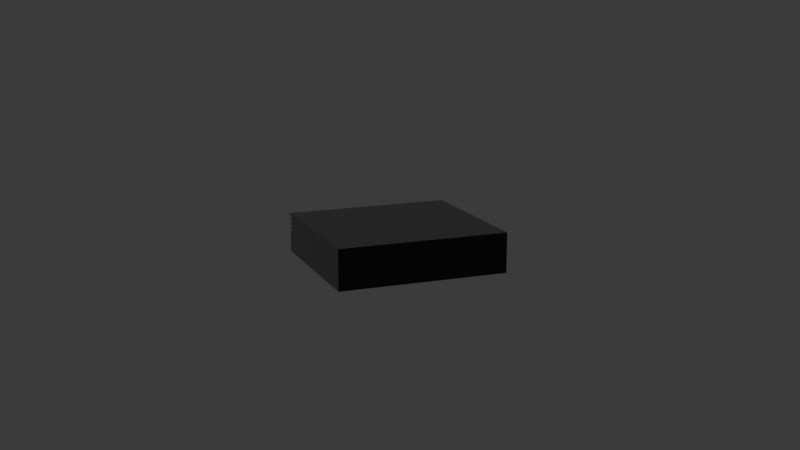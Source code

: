 # Source: PCBox.blend  (saved by Blender 4.0.36; exported with 4.5.12 LTS)
import bpy
from mathutils import Matrix  # noqa: F401  (used for matrix-valued properties, if any)

bpy.ops.wm.read_factory_settings(use_empty=True)
scene = bpy.context.scene
scene.name = 'Scene'

# ---- collections
col_collection = bpy.data.collections.new('Collection'); scene.collection.children.link(col_collection)

# ---- materials (node trees are filled in below, after node groups)
mat_material = bpy.data.materials.new('Material')
mat_material.alpha_threshold = 0.0
mat_material.use_transparent_shadow = False
mat_material.roughness = 0.5
mat_material.line_color = (0.0, 0.0, 0.0, 1.0)

# ---- material node trees
mat_material.use_nodes = True; mat_material.node_tree.nodes.clear()
_N = mat_material.node_tree.nodes; _L = mat_material.node_tree.links
n0 = _N.new('ShaderNodeOutputMaterial'); n0.name = 'Material Output'; n0.location = (300, 300)
n1 = _N.new('ShaderNodeBsdfPrincipled'); n1.name = 'Principled BSDF'; n1.location = (10, 300)
n1.inputs[0].default_value = (0.02995, 0.02995, 0.02995, 1.0)
n1.inputs[1].default_value = 0.2478
n1.inputs[2].default_value = 0.3091
n1.inputs[3].default_value = 1.45
_L.new(n1.outputs[0], n0.inputs[0])
n0.is_active_output = True

# ---- world
world_world = bpy.data.worlds.new('World'); scene.world = world_world
world_world.use_nodes = True; world_world.node_tree.nodes.clear()
_N = world_world.node_tree.nodes; _L = world_world.node_tree.links
n0 = _N.new('ShaderNodeOutputWorld'); n0.name = 'World Output'; n0.location = (300, 300)
n1 = _N.new('ShaderNodeBackground'); n1.name = 'Background'; n1.location = (10, 300)
n1.inputs[0].default_value = (0.05088, 0.05088, 0.05088, 1.0)
_L.new(n1.outputs[0], n0.inputs[0])
n0.is_active_output = True
world_world.color = (0.05088, 0.05088, 0.05088)
world_world.use_sun_shadow = False
world_world.sun_shadow_jitter_overblur = 0.0

# ---- cameras
cam_camera = bpy.data.cameras.new('Camera')
cam_camera.clip_end = 100.0
cam_camera.ortho_scale = 7.314

# ---- meshes
me_cube_009 = bpy.data.meshes.new('Cube.009')
me_cube_009.from_pydata([(1.0, 1.0, 1.0), (1.0, 0.9125, 0.7891), (1.0, 1.0, -0.6918), (-0.1647, 0.7342, -0.3592), (-0.4846, 0.7342, -0.3592), (-0.1647, 0.7342, -0.08323), (1.0, 0.9125, 0.8909), (-0.4846, 0.7342, -0.08322), (1.0, -1.0, 1.0), (-0.3455, 0.7342, -0.3592), (1.0, -1.0, -0.6918), (-0.3455, 0.7342, -0.08323), (-1.0, 1.0, 1.0), (-0.6654, 0.7342, -0.3592), (-1.0, 0.9125, 0.7891), (-0.6654, 0.7342, -0.08322), (-1.0, 1.0, -0.6918), (-1.0, 0.9125, 0.8909), (-1.0, -1.0, 1.0), (-1.0, -1.0, -0.6918), (-1.0, 1.0, 0.7891), (-1.0, 1.0, 0.8909), (1.0, 1.0, 0.7891), (1.0, 1.0, 0.8909), (-1.0, 1.0, 0.5868), (-1.0, 1.0, 0.6886), (-1.0, 0.9125, 0.5868), (-1.0, 0.9125, 0.6886), (1.0, 0.9125, 0.5868), (1.0, 0.9125, 0.6886), (1.0, 1.0, 0.5868), (1.0, 1.0, 0.6886), (-1.0, 0.9125, 0.3845), (-1.0, 0.9125, 0.4863), (-1.0, 1.0, 0.4863), (-1.0, 1.0, 0.3845), (1.0, 1.0, 0.3845), (1.0, 1.0, 0.4863), (1.0, 0.9125, 0.3845), (1.0, 0.9125, 0.4863), (-1.0, 0.9125, 0.1822), (-1.0, 0.9125, 0.284), (-1.0, 1.0, 0.284), (-1.0, 1.0, 0.1822), (1.0, 1.0, 0.1822), (1.0, 1.0, 0.284), (1.0, 0.9125, 0.1822), (1.0, 0.9125, 0.284), (-0.7732, 0.9975, -0.3931), (-0.7686, 0.9924, -0.3155), (-0.767, 0.9907, -0.2347), (-0.7686, 0.9924, -0.154), (-0.7732, 0.9975, -0.07637), (-0.7953, 0.9927, -0.4646), (-0.7894, 0.983, -0.3931), (-0.7858, 0.977, -0.3155), (-0.7845, 0.975, -0.2347), (-0.7858, 0.977, -0.154), (-0.7894, 0.983, -0.07637), (-0.7953, 0.9927, -0.004825), (-0.8174, 0.9975, -0.5273), (-0.8119, 0.983, -0.4646), (-0.8079, 0.9722, -0.3931), (-0.8053, 0.9656, -0.3155), (-0.8045, 0.9634, -0.2347), (-0.8053, 0.9656, -0.154), (-0.8079, 0.9722, -0.07637), (-0.8119, 0.983, -0.004825), (-0.8174, 0.9975, 0.05788), (-0.8328, 0.9924, -0.5273), (-0.83, 0.977, -0.4646), (-0.8279, 0.9656, -0.3931), (-0.8266, 0.9586, -0.3155), (-0.8262, 0.9562, -0.2347), (-0.8266, 0.9586, -0.154), (-0.8279, 0.9656, -0.07637), (-0.83, 0.977, -0.004825), (-0.8328, 0.9924, 0.05788), (-0.8487, 0.9907, -0.5273), (-0.8487, 0.975, -0.4646), (-0.8487, 0.9634, -0.3931), (-0.8487, 0.9562, -0.3155), (-0.8487, 0.9538, -0.2347), (-0.8487, 0.9562, -0.154), (-0.8487, 0.9634, -0.07637), (-0.8487, 0.975, -0.004825), (-0.8487, 0.9907, 0.05788), (-0.8646, 0.9924, -0.5273), (-0.8674, 0.977, -0.4646), (-0.8695, 0.9656, -0.3931), (-0.8708, 0.9586, -0.3155), (-0.8712, 0.9562, -0.2347), (-0.8708, 0.9586, -0.154), (-0.8695, 0.9656, -0.07637), (-0.8674, 0.977, -0.004825), (-0.8646, 0.9924, 0.05788), (-0.88, 0.9975, -0.5273), (-0.8855, 0.983, -0.4646), (-0.8895, 0.9722, -0.3931), (-0.8921, 0.9656, -0.3155), (-0.8929, 0.9634, -0.2347), (-0.8921, 0.9656, -0.154), (-0.8895, 0.9722, -0.07637), (-0.8855, 0.983, -0.004825), (-0.88, 0.9975, 0.05788), (-0.9021, 0.9927, -0.4646), (-0.908, 0.983, -0.3931), (-0.9116, 0.977, -0.3155), (-0.9129, 0.975, -0.2347), (-0.9116, 0.977, -0.154), (-0.908, 0.983, -0.07637), (-0.9021, 0.9927, -0.004825), (-0.9242, 0.9975, -0.3931), (-0.9288, 0.9924, -0.3155), (-0.9304, 0.9907, -0.2347), (-0.9288, 0.9924, -0.154), (-0.9242, 0.9975, -0.07637), (-0.9374, 1.0, -0.2347), (-0.9345, 1.0, -0.3155), (-0.9345, 1.0, -0.154), (-0.9103, 1.0, -0.4646), (-0.9218, 1.0, -0.4152), (-0.9261, 1.0, -0.3931), (-0.9261, 1.0, -0.07637), (-0.9218, 1.0, -0.05428), (-0.8632, 1.0, -0.5483), (-0.8765, 1.0, -0.5369), (-0.8632, 1.0, 0.0788), (-0.879, 1.0, -0.5348), (-0.8843, 1.0, -0.5273), (-0.879, 1.0, 0.0653), (-0.8976, 1.0, -0.5), (-0.9103, 1.0, -0.004825), (-0.8976, 1.0, 0.03049), (-0.8843, 1.0, 0.05788), (-0.8342, 1.0, -0.5483), (-0.8342, 1.0, 0.0788), (-0.8184, 1.0, -0.5348), (-0.8131, 1.0, 0.05788), (-0.8184, 1.0, 0.0653), (-0.76, 1.0, -0.2347), (-0.7629, 1.0, -0.154), (-0.7629, 1.0, -0.3155), (-0.7713, 1.0, -0.07637), (-0.7871, 1.0, -0.4646), (-0.7756, 1.0, -0.4152), (-0.7713, 1.0, -0.3931), (-0.7756, 1.0, -0.05428), (-0.7871, 1.0, -0.004825), (-0.8131, 1.0, -0.5273), (-0.7998, 1.0, -0.5), (-0.7998, 1.0, 0.03049), (-0.8487, 1.0, -0.5525), (-0.8487, 1.0, 0.08302), (-0.4846, 1.0, -0.08322), (-0.6654, 1.0, -0.08322), (-0.6654, 1.0, -0.3592), (-0.6654, 1.0, -0.3363), (-0.6654, 1.0, -0.2593), (-0.4846, 1.0, -0.3592), (-0.3455, 1.0, -0.08323), (-0.1647, 1.0, -0.08323), (-0.3455, 1.0, -0.1265), (-0.3455, 1.0, -0.3592), (-0.1647, 1.0, -0.3592)], [], [(0, 12, 18, 8), (10, 8, 18, 19), (40, 43, 16, 19, 18, 12, 21, 17, 14, 20, 25, 27, 26, 24, 34, 33, 32, 35, 42, 41), (16, 2, 10, 19), (29, 31, 22, 1, 6, 23, 0, 8, 10, 2, 44, 46, 47, 45, 36, 38, 39, 37, 30, 28), (12, 0, 23, 21), (24, 30, 37, 34), (35, 36, 45, 42), (128, 126, 16, 43, 130, 134, 133, 132, 124, 123, 119, 117, 118, 122, 121, 120, 131, 129), (158, 140, 141, 143, 147, 148, 151, 138, 139, 136, 153, 127, 130, 43, 44, 2, 16, 126, 125, 152, 135, 137, 149, 150, 144, 145, 146, 142, 157, 156, 159, 163, 164, 161, 160, 162, 154, 155), (163, 159, 154, 162), (157, 142, 140, 158), (20, 22, 31, 25), (20, 14, 1, 22), (6, 17, 21, 23), (17, 6, 1, 14), (24, 26, 28, 30), (31, 29, 27, 25), (28, 26, 27, 29), (35, 32, 38, 36), (39, 33, 34, 37), (38, 32, 33, 39), (43, 40, 46, 44), (47, 41, 42, 45), (46, 40, 41, 47), (48, 146, 145), (146, 48, 49, 142), (142, 49, 50, 140), (140, 50, 51, 141), (141, 51, 52, 143), (52, 147, 143), (58, 52, 51, 57), (148, 147, 52, 58, 59), (59, 151, 148), (150, 53, 144), (144, 53, 54, 48, 145), (55, 49, 48, 54), (56, 50, 49, 55), (57, 51, 50, 56), (62, 54, 53, 61), (63, 55, 54, 62), (64, 56, 55, 63), (65, 57, 56, 64), (66, 58, 57, 65), (67, 59, 58, 66), (137, 60, 149), (138, 151, 59, 67, 68), (150, 149, 60, 61, 53), (68, 139, 138), (75, 66, 65, 74), (76, 67, 66, 75), (135, 69, 60, 137), (77, 68, 67, 76), (70, 61, 60, 69), (139, 68, 77, 136), (71, 62, 61, 70), (72, 63, 62, 71), (73, 64, 63, 72), (74, 65, 64, 73), (81, 72, 71, 80), (82, 73, 72, 81), (83, 74, 73, 82), (84, 75, 74, 83), (85, 76, 75, 84), (152, 78, 69, 135), (86, 77, 76, 85), (79, 70, 69, 78), (77, 86, 153, 136), (80, 71, 70, 79), (94, 85, 84, 93), (87, 78, 152, 125), (95, 86, 85, 94), (88, 79, 78, 87), (86, 95, 127, 153), (89, 80, 79, 88), (90, 81, 80, 89), (91, 82, 81, 90), (92, 83, 82, 91), (93, 84, 83, 92), (99, 90, 89, 98), (100, 91, 90, 99), (101, 92, 91, 100), (102, 93, 92, 101), (103, 94, 93, 102), (126, 128, 96, 87, 125), (104, 95, 94, 103), (97, 88, 87, 96), (95, 104, 130, 127), (98, 89, 88, 97), (111, 103, 102, 110), (128, 129, 96), (133, 134, 104, 103, 111), (129, 131, 105, 97, 96), (104, 134, 130), (106, 98, 97, 105), (107, 99, 98, 106), (108, 100, 99, 107), (109, 101, 100, 108), (110, 102, 101, 109), (114, 108, 107, 113), (115, 109, 108, 114), (116, 110, 109, 115), (124, 132, 111, 110, 116), (111, 132, 133), (131, 120, 105), (120, 121, 112, 106, 105), (113, 107, 106, 112), (112, 121, 122), (118, 113, 112, 122), (117, 114, 113, 118), (119, 115, 114, 117), (123, 116, 115, 119), (116, 123, 124), (159, 4, 7, 154), (4, 13, 15, 7), (158, 155, 15, 13, 156, 157), (156, 13, 4, 159), (7, 15, 155, 154), (164, 3, 5, 161), (3, 9, 11, 5), (160, 11, 9, 163, 162), (163, 9, 3, 164), (5, 11, 160, 161)])
me_cube_009.polygons.foreach_set('use_smooth', [0, 0, 0, 0, 0, 0, 0, 0, 0, 0, 0, 0, 0, 0, 0, 0, 0, 0, 0, 0, 0, 0, 0, 0, 0, 1, 1, 1, 1, 1, 1, 1, 1, 1, 1, 1, 1, 1, 1, 1, 1, 1, 1, 1, 1, 1, 1, 1, 1, 1, 1, 1, 1, 1, 1, 1, 1, 1, 1, 1, 1, 1, 1, 1, 1, 1, 1, 1, 1, 1, 1, 1, 1, 1, 1, 1, 1, 1, 1, 1, 1, 1, 1, 1, 1, 1, 1, 1, 1, 1, 1, 1, 1, 1, 1, 1, 1, 1, 1, 1, 1, 1, 1, 1, 1, 1, 1, 1, 1, 1, 1, 1, 1, 0, 0, 0, 0, 0, 0, 0, 0, 0, 0])
me_cube_009.polygons.foreach_set('material_index', [0, 0, 0, 0, 0, 0, 0, 0, 0, 0, 0, 0, 0, 0, 0, 0, 0, 0, 0, 0, 0, 0, 0, 0, 0, 0, 0, 0, 0, 0, 0, 0, 0, 0, 0, 0, 0, 0, 0, 0, 0, 0, 0, 0, 0, 0, 0, 0, 0, 0, 0, 0, 0, 0, 0, 0, 0, 0, 0, 0, 0, 0, 0, 0, 0, 0, 0, 0, 0, 0, 0, 0, 0, 0, 0, 0, 0, 0, 0, 0, 0, 0, 0, 0, 0, 0, 0, 0, 0, 0, 0, 0, 0, 0, 0, 0, 0, 0, 0, 0, 0, 0, 0, 0, 0, 0, 0, 0, 0, 0, 0, 0, 0, 1, 1, 1, 1, 1, 0, 0, 0, 0, 0])
_uv = me_cube_009.uv_layers.new(name='UVMap')
_uv.uv.foreach_set('vector', [0.625, 0.5, 0.875, 0.5, 0.875, 0.75, 0.625, 0.75, 0.375, 0.75, 0.625, 0.75, 0.625, 1.0, 0.375, 1.0, 0.5228, 0.2465, 0.5228, 0.25, 0.375, 0.25, 0.375, 0.0, 0.625, 0.0, 0.625, 0.25, 0.6114, 0.25, 0.6114, 0.2465, 0.5986, 0.2465, 0.5986, 0.25, 0.5861, 0.25, 0.5861, 0.2465, 0.5733, 0.2465, 0.5733, 0.25, 0.5608, 0.25, 0.5608, 0.2465, 0.5481, 0.2465, 0.5481, 0.25, 0.5355, 0.25, 0.5355, 0.2465, 0.125, 0.5, 0.375, 0.5, 0.375, 0.75, 0.125, 0.75, 0.5861, 0.5035, 0.5861, 0.5, 0.5986, 0.5, 0.5986, 0.5035, 0.6114, 0.5035, 0.6114, 0.5, 0.625, 0.5, 0.625, 0.75, 0.375, 0.75, 0.375, 0.5, 0.5228, 0.5, 0.5228, 0.5035, 0.5355, 0.5035, 0.5355, 0.5, 0.5481, 0.5, 0.5481, 0.5035, 0.5608, 0.5035, 0.5608, 0.5, 0.5733, 0.5, 0.5733, 0.5035, 0.625, 0.25, 0.625, 0.5, 0.6114, 0.5, 0.6114, 0.25, 0.5733, 0.25, 0.5733, 0.5, 0.5608, 0.5, 0.5608, 0.25, 0.5481, 0.25, 0.5481, 0.5, 0.5355, 0.5, 0.5355, 0.25, 0.4015, 0.2651, 0.4012, 0.2654, 0.375, 0.25, 0.5228, 0.25, 0.503, 0.2651, 0.5018, 0.2645, 0.4971, 0.2628, 0.4912, 0.2612, 0.4828, 0.2598, 0.4791, 0.2592, 0.4659, 0.2582, 0.4523, 0.2578, 0.4386, 0.2582, 0.4255, 0.2592, 0.4218, 0.2598, 0.4134, 0.2612, 0.4074, 0.2628, 0.4028, 0.2645, 0.4481, 0.2918, 0.4523, 0.28, 0.4659, 0.2796, 0.4791, 0.2786, 0.4828, 0.2781, 0.4912, 0.2766, 0.4971, 0.275, 0.5018, 0.2734, 0.503, 0.2727, 0.5053, 0.2707, 0.506, 0.2689, 0.5053, 0.2671, 0.503, 0.2651, 0.5228, 0.25, 0.5228, 0.5, 0.375, 0.5, 0.375, 0.25, 0.4012, 0.2654, 0.3993, 0.2671, 0.3986, 0.2689, 0.3993, 0.2707, 0.4015, 0.2727, 0.4028, 0.2734, 0.4074, 0.275, 0.4134, 0.2766, 0.4218, 0.2781, 0.4255, 0.2786, 0.4386, 0.2796, 0.4351, 0.2918, 0.4312, 0.2918, 0.4312, 0.3144, 0.4312, 0.3318, 0.4312, 0.3544, 0.4779, 0.3544, 0.4779, 0.3318, 0.4706, 0.3318, 0.4779, 0.3144, 0.4779, 0.2918, 0.4312, 0.3318, 0.4312, 0.3144, 0.4779, 0.3144, 0.4706, 0.3318, 0.4351, 0.2918, 0.4386, 0.2796, 0.4523, 0.28, 0.4481, 0.2918, 0.5986, 0.25, 0.5986, 0.5, 0.5861, 0.5, 0.5861, 0.25, 0.875, 0.7241, 0.875, 0.5, 0.625, 0.5, 0.625, 0.7241, 0.375, 0.5, 0.125, 0.5, 0.125, 0.7241, 0.375, 0.7241, 0.375, 0.25, 0.375, 0.5, 0.625, 0.5, 0.625, 0.25, 0.875, 0.7241, 0.875, 0.5, 0.625, 0.5, 0.625, 0.7241, 0.375, 0.7241, 0.375, 0.5, 0.125, 0.5, 0.125, 0.7241, 0.625, 0.5, 0.625, 0.25, 0.375, 0.25, 0.375, 0.5, 0.875, 0.7241, 0.875, 0.5, 0.625, 0.5, 0.625, 0.7241, 0.375, 0.5, 0.125, 0.5, 0.125, 0.7241, 0.375, 0.7241, 0.625, 0.5, 0.625, 0.25, 0.375, 0.25, 0.375, 0.5, 0.875, 0.7241, 0.875, 0.5, 0.625, 0.5, 0.625, 0.7241, 0.375, 0.5, 0.125, 0.5, 0.125, 0.7241, 0.375, 0.7241, 0.625, 0.5, 0.625, 0.25, 0.375, 0.25, 0.375, 0.5, 0.375, 0.625, 0.3795, 0.625, 0.375, 0.6443, 0.3795, 0.625, 0.375, 0.625, 0.375, 0.5625, 0.3877, 0.5625, 0.3877, 0.5625, 0.375, 0.5625, 0.375, 0.5, 0.3903, 0.5, 0.3903, 0.5, 0.375, 0.5, 0.375, 0.4375, 0.3877, 0.4375, 0.3877, 0.4375, 0.375, 0.4375, 0.375, 0.375, 0.3795, 0.375, 0.375, 0.375, 0.375, 0.3557, 0.3795, 0.375, 0.3438, 0.375, 0.375, 0.375, 0.375, 0.4375, 0.3438, 0.4375, 0.3613, 0.3125, 0.375, 0.3557, 0.375, 0.375, 0.3438, 0.375, 0.3438, 0.3125, 0.3438, 0.3125, 0.3438, 0.2773, 0.3613, 0.3125, 0.3438, 0.7227, 0.3438, 0.6875, 0.3613, 0.6875, 0.3613, 0.6875, 0.3438, 0.6875, 0.3438, 0.625, 0.375, 0.625, 0.375, 0.6443, 0.3438, 0.5625, 0.375, 0.5625, 0.375, 0.625, 0.3438, 0.625, 0.3437, 0.5, 0.375, 0.5, 0.375, 0.5625, 0.3438, 0.5625, 0.3438, 0.4375, 0.375, 0.4375, 0.375, 0.5, 0.3437, 0.5, 0.3125, 0.625, 0.3438, 0.625, 0.3438, 0.6875, 0.3125, 0.6875, 0.3125, 0.5625, 0.3438, 0.5625, 0.3438, 0.625, 0.3125, 0.625, 0.3125, 0.5, 0.3437, 0.5, 0.3438, 0.5625, 0.3125, 0.5625, 0.3125, 0.4375, 0.3438, 0.4375, 0.3437, 0.5, 0.3125, 0.5, 0.3125, 0.375, 0.3438, 0.375, 0.3438, 0.4375, 0.3125, 0.4375, 0.3125, 0.3125, 0.3438, 0.3125, 0.3438, 0.375, 0.3125, 0.375, 0.3125, 0.759, 0.3125, 0.75, 0.3221, 0.75, 0.3221, 0.25, 0.3438, 0.2773, 0.3438, 0.3125, 0.3125, 0.3125, 0.3125, 0.25, 0.3438, 0.7227, 0.3221, 0.75, 0.3125, 0.75, 0.3125, 0.6875, 0.3438, 0.6875, 0.3125, 0.25, 0.3125, 0.241, 0.3221, 0.25, 0.2812, 0.375, 0.3125, 0.375, 0.3125, 0.4375, 0.2812, 0.4375, 0.2812, 0.3125, 0.3125, 0.3125, 0.3125, 0.375, 0.2812, 0.375, 0.2812, 0.7754, 0.2812, 0.75, 0.3125, 0.75, 0.3125, 0.759, 0.2812, 0.25, 0.3125, 0.25, 0.3125, 0.3125, 0.2812, 0.3125, 0.2812, 0.6875, 0.3125, 0.6875, 0.3125, 0.75, 0.2812, 0.75, 0.3125, 0.241, 0.3125, 0.25, 0.2812, 0.25, 0.2812, 0.2246, 0.2812, 0.625, 0.3125, 0.625, 0.3125, 0.6875, 0.2812, 0.6875, 0.2812, 0.5625, 0.3125, 0.5625, 0.3125, 0.625, 0.2812, 0.625, 0.2812, 0.5, 0.3125, 0.5, 0.3125, 0.5625, 0.2812, 0.5625, 0.2812, 0.4375, 0.3125, 0.4375, 0.3125, 0.5, 0.2812, 0.5, 0.25, 0.5625, 0.2812, 0.5625, 0.2812, 0.625, 0.25, 0.625, 0.25, 0.5, 0.2812, 0.5, 0.2812, 0.5625, 0.25, 0.5625, 0.25, 0.4375, 0.2812, 0.4375, 0.2812, 0.5, 0.25, 0.5, 0.25, 0.375, 0.2812, 0.375, 0.2812, 0.4375, 0.25, 0.4375, 0.25, 0.3125, 0.2812, 0.3125, 0.2812, 0.375, 0.25, 0.375, 0.25, 0.7805, 0.25, 0.75, 0.2812, 0.75, 0.2812, 0.7754, 0.25, 0.25, 0.2812, 0.25, 0.2812, 0.3125, 0.25, 0.3125, 0.25, 0.6875, 0.2812, 0.6875, 0.2812, 0.75, 0.25, 0.75, 0.2812, 0.25, 0.25, 0.25, 0.25, 0.2195, 0.2812, 0.2246, 0.25, 0.625, 0.2812, 0.625, 0.2812, 0.6875, 0.25, 0.6875, 0.2188, 0.3125, 0.25, 0.3125, 0.25, 0.375, 0.2188, 0.375, 0.2188, 0.75, 0.25, 0.75, 0.25, 0.7805, 0.2188, 0.7754, 0.2188, 0.25, 0.25, 0.25, 0.25, 0.3125, 0.2188, 0.3125, 0.2188, 0.6875, 0.25, 0.6875, 0.25, 0.75, 0.2188, 0.75, 0.25, 0.25, 0.2188, 0.25, 0.2188, 0.2246, 0.25, 0.2195, 0.2188, 0.625, 0.25, 0.625, 0.25, 0.6875, 0.2188, 0.6875, 0.2188, 0.5625, 0.25, 0.5625, 0.25, 0.625, 0.2188, 0.625, 0.2187, 0.5, 0.25, 0.5, 0.25, 0.5625, 0.2188, 0.5625, 0.2188, 0.4375, 0.25, 0.4375, 0.25, 0.5, 0.2187, 0.5, 0.2188, 0.375, 0.25, 0.375, 0.25, 0.4375, 0.2188, 0.4375, 0.1875, 0.5625, 0.2188, 0.5625, 0.2188, 0.625, 0.1875, 0.625, 0.1875, 0.5, 0.2187, 0.5, 0.2188, 0.5625, 0.1875, 0.5625, 0.1875, 0.4375, 0.2188, 0.4375, 0.2187, 0.5, 0.1875, 0.5, 0.1875, 0.375, 0.2188, 0.375, 0.2188, 0.4375, 0.1875, 0.4375, 0.1875, 0.3125, 0.2188, 0.3125, 0.2188, 0.375, 0.1875, 0.375, 0.1923, 0.7616, 0.1875, 0.759, 0.1875, 0.75, 0.2188, 0.75, 0.2188, 0.7754, 0.1875, 0.25, 0.2188, 0.25, 0.2188, 0.3125, 0.1875, 0.3125, 0.1875, 0.6875, 0.2188, 0.6875, 0.2188, 0.75, 0.1875, 0.75, 0.2188, 0.25, 0.1875, 0.25, 0.1875, 0.241, 0.2188, 0.2246, 0.1875, 0.625, 0.2188, 0.625, 0.2188, 0.6875, 0.1875, 0.6875, 0.1562, 0.3125, 0.1875, 0.3125, 0.1875, 0.375, 0.1563, 0.375, 0.1875, 0.759, 0.1779, 0.75, 0.1875, 0.75, 0.1562, 0.2773, 0.1779, 0.25, 0.1875, 0.25, 0.1875, 0.3125, 0.1562, 0.3125, 0.1779, 0.75, 0.1562, 0.7227, 0.1562, 0.6875, 0.1875, 0.6875, 0.1875, 0.75, 0.1875, 0.25, 0.1779, 0.25, 0.1875, 0.241, 0.1563, 0.625, 0.1875, 0.625, 0.1875, 0.6875, 0.1562, 0.6875, 0.1562, 0.5625, 0.1875, 0.5625, 0.1875, 0.625, 0.1563, 0.625, 0.1562, 0.5, 0.1875, 0.5, 0.1875, 0.5625, 0.1562, 0.5625, 0.1562, 0.4375, 0.1875, 0.4375, 0.1875, 0.5, 0.1562, 0.5, 0.1563, 0.375, 0.1875, 0.375, 0.1875, 0.4375, 0.1562, 0.4375, 0.125, 0.5, 0.1562, 0.5, 0.1562, 0.5625, 0.125, 0.5625, 0.125, 0.4375, 0.1562, 0.4375, 0.1562, 0.5, 0.125, 0.5, 0.125, 0.375, 0.1563, 0.375, 0.1562, 0.4375, 0.125, 0.4375, 0.125, 0.3557, 0.1387, 0.3125, 0.1562, 0.3125, 0.1563, 0.375, 0.125, 0.375, 0.1562, 0.3125, 0.1387, 0.3125, 0.1562, 0.2773, 0.1562, 0.7227, 0.1387, 0.6875, 0.1562, 0.6875, 0.1387, 0.6875, 0.125, 0.6443, 0.125, 0.625, 0.1563, 0.625, 0.1562, 0.6875, 0.125, 0.5625, 0.1562, 0.5625, 0.1563, 0.625, 0.125, 0.625, 0.125, 0.625, 0.125, 0.6443, 0.1205, 0.625, 0.1123, 0.5625, 0.125, 0.5625, 0.125, 0.625, 0.1205, 0.625, 0.1097, 0.5, 0.125, 0.5, 0.125, 0.5625, 0.1123, 0.5625, 0.1123, 0.4375, 0.125, 0.4375, 0.125, 0.5, 0.1097, 0.5, 0.1205, 0.375, 0.125, 0.375, 0.125, 0.4375, 0.1123, 0.4375, 0.125, 0.375, 0.1205, 0.375, 0.125, 0.3557, 0.375, 0.03805, 0.375, 0.25, 0.625, 0.25, 0.625, 0.03805, 0.375, 0.25, 0.375, 0.5, 0.625, 0.5, 0.625, 0.25, 0.4655, 0.712, 0.625, 0.712, 0.625, 0.5, 0.375, 0.5, 0.375, 0.712, 0.3958, 0.712, 0.375, 0.712, 0.375, 0.5, 0.125, 0.5, 0.125, 0.712, 0.875, 0.5, 0.625, 0.5, 0.625, 0.712, 0.875, 0.712, 0.375, 0.03805, 0.375, 0.25, 0.625, 0.25, 0.625, 0.03805, 0.375, 0.25, 0.375, 0.5, 0.625, 0.5, 0.625, 0.25, 0.625, 0.712, 0.625, 0.5, 0.375, 0.5, 0.375, 0.712, 0.5858, 0.712, 0.375, 0.712, 0.375, 0.5, 0.125, 0.5, 0.125, 0.712, 0.875, 0.5, 0.625, 0.5, 0.625, 0.712, 0.875, 0.712])
me_cube_009.materials.append(mat_material)
me_cube_009.use_mirror_vertex_groups = False
me_cube_009.update()
me_circle_001 = bpy.data.meshes.new('Circle.001')
me_circle_001.from_pydata([(0.0, 1.0, 0.0), (-0.1951, 0.9808, 0.0), (-0.3827, 0.9239, 0.0), (-0.5556, 0.8315, 0.0), (-0.7071, 0.7071, 0.0), (-0.8315, 0.5556, 0.0), (-0.9239, 0.3827, 0.0), (-0.9808, 0.1951, 0.0), (-1.0, 0.0, 0.0), (-0.9808, -0.1951, 0.0), (-0.9239, -0.3827, 0.0), (-0.8315, -0.5556, 0.0), (-0.7071, -0.7071, 0.0), (-0.5556, -0.8315, 0.0), (-0.3827, -0.9239, 0.0), (-0.1951, -0.9808, 0.0), (0.0, -1.0, 0.0), (0.1951, -0.9808, 0.0), (0.3827, -0.9239, 0.0), (0.5556, -0.8315, 0.0), (0.7071, -0.7071, 0.0), (0.8315, -0.5556, 0.0), (0.9239, -0.3827, 0.0), (0.9808, -0.1951, 0.0), (1.0, 0.0, 0.0), (0.9808, 0.1951, 0.0), (0.9239, 0.3827, 0.0), (0.8315, 0.5556, 0.0), (0.7071, 0.7071, 0.0), (0.5556, 0.8315, 0.0), (0.3827, 0.9239, 0.0), (0.1951, 0.9808, 0.0), (-1.588e-16, 1.0, -0.7152), (-0.1951, 0.9808, -0.7152), (-0.3827, 0.9239, -0.7152), (-0.5556, 0.8315, -0.7152), (-0.7071, 0.7071, -0.7152), (-0.8315, 0.5556, -0.7152), (-0.9239, 0.3827, -0.7152), (-0.9808, 0.1951, -0.7152), (-1.0, -5.4e-08, -0.7152), (-0.9808, -0.1951, -0.7152), (-0.9239, -0.3827, -0.7152), (-0.8315, -0.5556, -0.7152), (-0.7071, -0.7071, -0.7152), (-0.5556, -0.8315, -0.7152), (-0.3827, -0.9239, -0.7152), (-0.1951, -0.9808, -0.7152), (-1.588e-16, -1.0, -0.7152), (0.1951, -0.9808, -0.7152), (0.3827, -0.9239, -0.7152), (0.5556, -0.8315, -0.7152), (0.7071, -0.7071, -0.7152), (0.8315, -0.5556, -0.7152), (0.9239, -0.3827, -0.7152), (0.9808, -0.1951, -0.7152), (1.0, -5.4e-08, -0.7152), (0.9808, 0.1951, -0.7152), (0.9239, 0.3827, -0.7152), (0.8315, 0.5556, -0.7152), (0.7071, 0.7071, -0.7152), (0.5556, 0.8315, -0.7152), (0.3827, 0.9239, -0.7152), (0.1951, 0.9808, -0.7152), (8.207e-07, 0.9104, -0.03203), (-0.1776, 0.8929, -0.03203), (-0.3484, 0.8411, -0.03203), (-0.5058, 0.757, -0.03203), (-0.6438, 0.6438, -0.03203), (-0.757, 0.5058, -0.03203), (-0.8411, 0.3484, -0.03203), (-0.8929, 0.1776, -0.03203), (-0.9104, 6.153e-07, -0.03203), (-0.8929, -0.1776, -0.03203), (-0.8411, -0.3484, -0.03203), (-0.757, -0.5058, -0.03203), (-0.6438, -0.6438, -0.03203), (-0.5058, -0.757, -0.03203), (-0.3484, -0.8411, -0.03203), (-0.1776, -0.8929, -0.03203), (8.207e-07, -0.9104, -0.03203), (0.1776, -0.8929, -0.03203), (0.3484, -0.8411, -0.03203), (0.5058, -0.757, -0.03203), (0.6438, -0.6438, -0.03203), (0.757, -0.5058, -0.03203), (0.8411, -0.3484, -0.03203), (0.8929, -0.1776, -0.03203), (0.9104, 6.153e-07, -0.03203), (0.8929, 0.1776, -0.03203), (0.8411, 0.3484, -0.03203), (0.757, 0.5058, -0.03203), (0.6438, 0.6438, -0.03203), (0.5058, 0.757, -0.03203), (0.3484, 0.8411, -0.03203), (0.1776, 0.8929, -0.03203), (8.207e-07, 0.9104, -0.6832), (-0.1776, 0.8929, -0.6832), (-0.3484, 0.8411, -0.6832), (-0.5058, 0.757, -0.6832), (-0.6438, 0.6438, -0.6832), (-0.757, 0.5058, -0.6832), (-0.8411, 0.3484, -0.6832), (-0.8929, 0.1776, -0.6832), (-0.9104, 5.661e-07, -0.6832), (-0.8929, -0.1776, -0.6832), (-0.8411, -0.3484, -0.6832), (-0.757, -0.5058, -0.6832), (-0.6438, -0.6438, -0.6832), (-0.5058, -0.757, -0.6832), (-0.3484, -0.8411, -0.6832), (-0.1776, -0.8929, -0.6832), (8.207e-07, -0.9104, -0.6832), (0.1776, -0.8929, -0.6832), (0.3484, -0.8411, -0.6832), (0.5058, -0.757, -0.6832), (0.6438, -0.6438, -0.6832), (0.757, -0.5058, -0.6832), (0.8411, -0.3484, -0.6832), (0.8929, -0.1776, -0.6832), (0.9104, 5.661e-07, -0.6832), (0.8929, 0.1776, -0.6832), (0.8411, 0.3484, -0.6832), (0.757, 0.5058, -0.6832), (0.6438, 0.6438, -0.6832), (0.5058, 0.757, -0.6832), (0.3484, 0.8411, -0.6832), (0.1776, 0.8929, -0.6832)], [], [(13, 12, 44, 45), (27, 26, 58, 59), (14, 13, 45, 46), (1, 0, 32, 33), (28, 27, 59, 60), (15, 14, 46, 47), (2, 1, 33, 34), (29, 28, 60, 61), (16, 15, 47, 48), (3, 2, 34, 35), (30, 29, 61, 62), (17, 16, 48, 49), (4, 3, 35, 36), (31, 30, 62, 63), (18, 17, 49, 50), (5, 4, 36, 37), (0, 31, 63, 32), (19, 18, 50, 51), (6, 5, 37, 38), (20, 19, 51, 52), (7, 6, 38, 39), (21, 20, 52, 53), (8, 7, 39, 40), (22, 21, 53, 54), (9, 8, 40, 41), (23, 22, 54, 55), (10, 9, 41, 42), (24, 23, 55, 56), (11, 10, 42, 43), (25, 24, 56, 57), (12, 11, 43, 44), (26, 25, 57, 58), (77, 109, 108, 76), (91, 123, 122, 90), (78, 110, 109, 77), (65, 97, 96, 64), (92, 124, 123, 91), (79, 111, 110, 78), (66, 98, 97, 65), (93, 125, 124, 92), (80, 112, 111, 79), (67, 99, 98, 66), (94, 126, 125, 93), (81, 113, 112, 80), (68, 100, 99, 67), (95, 127, 126, 94), (82, 114, 113, 81), (69, 101, 100, 68), (64, 96, 127, 95), (83, 115, 114, 82), (70, 102, 101, 69), (84, 116, 115, 83), (71, 103, 102, 70), (85, 117, 116, 84), (72, 104, 103, 71), (86, 118, 117, 85), (73, 105, 104, 72), (87, 119, 118, 86), (74, 106, 105, 73), (88, 120, 119, 87), (75, 107, 106, 74), (89, 121, 120, 88), (76, 108, 107, 75), (90, 122, 121, 89), (53, 117, 118, 54), (28, 92, 91, 27), (2, 66, 65, 1), (54, 118, 119, 55), (29, 93, 92, 28), (3, 67, 66, 2), (55, 119, 120, 56), (30, 94, 93, 29), (4, 68, 67, 3), (56, 120, 121, 57), (31, 95, 94, 30), (5, 69, 68, 4), (57, 121, 122, 58), (0, 64, 95, 31), (6, 70, 69, 5), (58, 122, 123, 59), (32, 96, 97, 33), (7, 71, 70, 6), (59, 123, 124, 60), (33, 97, 98, 34), (8, 72, 71, 7), (60, 124, 125, 61), (34, 98, 99, 35), (9, 73, 72, 8), (61, 125, 126, 62), (35, 99, 100, 36), (10, 74, 73, 9), (62, 126, 127, 63), (36, 100, 101, 37), (11, 75, 74, 10), (63, 127, 96, 32), (37, 101, 102, 38), (12, 76, 75, 11), (38, 102, 103, 39), (13, 77, 76, 12), (39, 103, 104, 40), (14, 78, 77, 13), (40, 104, 105, 41), (15, 79, 78, 14), (41, 105, 106, 42), (16, 80, 79, 15), (42, 106, 107, 43), (17, 81, 80, 16), (43, 107, 108, 44), (18, 82, 81, 17), (44, 108, 109, 45), (19, 83, 82, 18), (45, 109, 110, 46), (20, 84, 83, 19), (46, 110, 111, 47), (21, 85, 84, 20), (47, 111, 112, 48), (22, 86, 85, 21), (48, 112, 113, 49), (23, 87, 86, 22), (49, 113, 114, 50), (24, 88, 87, 23), (50, 114, 115, 51), (25, 89, 88, 24), (51, 115, 116, 52), (26, 90, 89, 25), (52, 116, 117, 53), (27, 91, 90, 26), (1, 65, 64, 0)])
me_circle_001.polygons.foreach_set('use_smooth', [True] * 128)
_uv = me_circle_001.uv_layers.new(name='UVMap')
_uv.uv.foreach_set('vector', [0.0, 0.0, 0.0, 0.0, 0.0, 0.0, 0.0, 0.0, 0.0, 0.0, 0.0, 0.0, 0.0, 0.0, 0.0, 0.0, 0.0, 0.0, 0.0, 0.0, 0.0, 0.0, 0.0, 0.0, 0.0, 0.0, 0.0, 0.0, 0.0, 0.0, 0.0, 0.0, 0.0, 0.0, 0.0, 0.0, 0.0, 0.0, 0.0, 0.0, 0.0, 0.0, 0.0, 0.0, 0.0, 0.0, 0.0, 0.0, 0.0, 0.0, 0.0, 0.0, 0.0, 0.0, 0.0, 0.0, 0.0, 0.0, 0.0, 0.0, 0.0, 0.0, 0.0, 0.0, 0.0, 0.0, 0.0, 0.0, 0.0, 0.0, 0.0, 0.0, 0.0, 0.0, 0.0, 0.0, 0.0, 0.0, 0.0, 0.0, 0.0, 0.0, 0.0, 0.0, 0.0, 0.0, 0.0, 0.0, 0.0, 0.0, 0.0, 0.0, 0.0, 0.0, 0.0, 0.0, 0.0, 0.0, 0.0, 0.0, 0.0, 0.0, 0.0, 0.0, 0.0, 0.0, 0.0, 0.0, 0.0, 0.0, 0.0, 0.0, 0.0, 0.0, 0.0, 0.0, 0.0, 0.0, 0.0, 0.0, 0.0, 0.0, 0.0, 0.0, 0.0, 0.0, 0.0, 0.0, 0.0, 0.0, 0.0, 0.0, 0.0, 0.0, 0.0, 0.0, 0.0, 0.0, 0.0, 0.0, 0.0, 0.0, 0.0, 0.0, 0.0, 0.0, 0.0, 0.0, 0.0, 0.0, 0.0, 0.0, 0.0, 0.0, 0.0, 0.0, 0.0, 0.0, 0.0, 0.0, 0.0, 0.0, 0.0, 0.0, 0.0, 0.0, 0.0, 0.0, 0.0, 0.0, 0.0, 0.0, 0.0, 0.0, 0.0, 0.0, 0.0, 0.0, 0.0, 0.0, 0.0, 0.0, 0.0, 0.0, 0.0, 0.0, 0.0, 0.0, 0.0, 0.0, 0.0, 0.0, 0.0, 0.0, 0.0, 0.0, 0.0, 0.0, 0.0, 0.0, 0.0, 0.0, 0.0, 0.0, 0.0, 0.0, 0.0, 0.0, 0.0, 0.0, 0.0, 0.0, 0.0, 0.0, 0.0, 0.0, 0.0, 0.0, 0.0, 0.0, 0.0, 0.0, 0.0, 0.0, 0.0, 0.0, 0.0, 0.0, 0.0, 0.0, 0.0, 0.0, 0.0, 0.0, 0.0, 0.0, 0.0, 0.0, 0.0, 0.0, 0.0, 0.0, 0.0, 0.0, 0.0, 0.0, 0.0, 0.0, 0.0, 0.0, 0.0, 0.0, 0.0, 0.0, 0.0, 0.0, 0.0, 0.0, 0.0, 0.0, 0.0, 0.0, 0.0, 0.0, 0.0, 0.0, 0.0, 0.0, 0.0, 0.0, 0.0, 0.0, 0.0, 0.0, 0.0, 0.0, 0.0, 0.0, 0.0, 0.0, 0.0, 0.0, 0.0, 0.0, 0.0, 0.0, 0.0, 0.0, 0.0, 0.0, 0.0, 0.0, 0.0, 0.0, 0.0, 0.0, 0.0, 0.0, 0.0, 0.0, 0.0, 0.0, 0.0, 0.0, 0.0, 0.0, 0.0, 0.0, 0.0, 0.0, 0.0, 0.0, 0.0, 0.0, 0.0, 0.0, 0.0, 0.0, 0.0, 0.0, 0.0, 0.0, 0.0, 0.0, 0.0, 0.0, 0.0, 0.0, 0.0, 0.0, 0.0, 0.0, 0.0, 0.0, 0.0, 0.0, 0.0, 0.0, 0.0, 0.0, 0.0, 0.0, 0.0, 0.0, 0.0, 0.0, 0.0, 0.0, 0.0, 0.0, 0.0, 0.0, 0.0, 0.0, 0.0, 0.0, 0.0, 0.0, 0.0, 0.0, 0.0, 0.0, 0.0, 0.0, 0.0, 0.0, 0.0, 0.0, 0.0, 0.0, 0.0, 0.0, 0.0, 0.0, 0.0, 0.0, 0.0, 0.0, 0.0, 0.0, 0.0, 0.0, 0.0, 0.0, 0.0, 0.0, 0.0, 0.0, 0.0, 0.0, 0.0, 0.0, 0.0, 0.0, 0.0, 0.0, 0.0, 0.0, 0.0, 0.0, 0.0, 0.0, 0.0, 0.0, 0.0, 0.0, 0.0, 0.0, 0.0, 0.0, 0.0, 0.0, 0.0, 0.0, 0.0, 0.0, 0.0, 0.0, 0.0, 0.0, 0.0, 0.0, 0.0, 0.0, 0.0, 0.0, 0.0, 0.0, 0.0, 0.0, 0.0, 0.0, 0.0, 0.0, 0.0, 0.0, 0.0, 0.0, 0.0, 0.0, 0.0, 0.0, 0.0, 0.0, 0.0, 0.0, 0.0, 0.0, 0.0, 0.0, 0.0, 0.0, 0.0, 0.0, 0.0, 0.0, 0.0, 0.0, 0.0, 0.0, 0.0, 0.0, 0.0, 0.0, 0.0, 0.0, 0.0, 0.0, 0.0, 0.0, 0.0, 0.0, 0.0, 0.0, 0.0, 0.0, 0.0, 0.0, 0.0, 0.0, 0.0, 0.0, 0.0, 0.0, 0.0, 0.0, 0.0, 0.0, 0.0, 0.0, 0.0, 0.0, 0.0, 0.0, 0.0, 0.0, 0.0, 0.0, 0.0, 0.0, 0.0, 0.0, 0.0, 0.0, 0.0, 0.0, 0.0, 0.0, 0.0, 0.0, 0.0, 0.0, 0.0, 0.0, 0.0, 0.0, 0.0, 0.0, 0.0, 0.0, 0.0, 0.0, 0.0, 0.0, 0.0, 0.0, 0.0, 0.0, 0.0, 0.0, 0.0, 0.0, 0.0, 0.0, 0.0, 0.0, 0.0, 0.0, 0.0, 0.0, 0.0, 0.0, 0.0, 0.0, 0.0, 0.0, 0.0, 0.0, 0.0, 0.0, 0.0, 0.0, 0.0, 0.0, 0.0, 0.0, 0.0, 0.0, 0.0, 0.0, 0.0, 0.0, 0.0, 0.0, 0.0, 0.0, 0.0, 0.0, 0.0, 0.0, 0.0, 0.0, 0.0, 0.0, 0.0, 0.0, 0.0, 0.0, 0.0, 0.0, 0.0, 0.0, 0.0, 0.0, 0.0, 0.0, 0.0, 0.0, 0.0, 0.0, 0.0, 0.0, 0.0, 0.0, 0.0, 0.0, 0.0, 0.0, 0.0, 0.0, 0.0, 0.0, 0.0, 0.0, 0.0, 0.0, 0.0, 0.0, 0.0, 0.0, 0.0, 0.0, 0.0, 0.0, 0.0, 0.0, 0.0, 0.0, 0.0, 0.0, 0.0, 0.0, 0.0, 0.0, 0.0, 0.0, 0.0, 0.0, 0.0, 0.0, 0.0, 0.0, 0.0, 0.0, 0.0, 0.0, 0.0, 0.0, 0.0, 0.0, 0.0, 0.0, 0.0, 0.0, 0.0, 0.0, 0.0, 0.0, 0.0, 0.0, 0.0, 0.0, 0.0, 0.0, 0.0, 0.0, 0.0, 0.0, 0.0, 0.0, 0.0, 0.0, 0.0, 0.0, 0.0, 0.0, 0.0, 0.0, 0.0, 0.0, 0.0, 0.0, 0.0, 0.0, 0.0, 0.0, 0.0, 0.0, 0.0, 0.0, 0.0, 0.0, 0.0, 0.0, 0.0, 0.0, 0.0, 0.0, 0.0, 0.0, 0.0, 0.0, 0.0, 0.0, 0.0, 0.0, 0.0, 0.0, 0.0, 0.0, 0.0, 0.0, 0.0, 0.0, 0.0, 0.0, 0.0, 0.0, 0.0, 0.0, 0.0, 0.0, 0.0, 0.0, 0.0, 0.0, 0.0, 0.0, 0.0, 0.0, 0.0, 0.0, 0.0, 0.0, 0.0, 0.0, 0.0, 0.0, 0.0, 0.0, 0.0, 0.0, 0.0, 0.0, 0.0, 0.0, 0.0, 0.0, 0.0, 0.0, 0.0, 0.0, 0.0, 0.0, 0.0, 0.0, 0.0, 0.0, 0.0, 0.0, 0.0, 0.0, 0.0, 0.0, 0.0, 0.0, 0.0, 0.0, 0.0, 0.0, 0.0, 0.0, 0.0, 0.0, 0.0, 0.0, 0.0, 0.0, 0.0, 0.0, 0.0, 0.0, 0.0, 0.0, 0.0, 0.0, 0.0, 0.0, 0.0, 0.0, 0.0, 0.0, 0.0, 0.0, 0.0, 0.0, 0.0, 0.0, 0.0, 0.0, 0.0, 0.0, 0.0, 0.0, 0.0, 0.0, 0.0, 0.0, 0.0, 0.0, 0.0, 0.0, 0.0, 0.0, 0.0, 0.0, 0.0, 0.0, 0.0, 0.0, 0.0, 0.0, 0.0, 0.0, 0.0, 0.0, 0.0, 0.0, 0.0, 0.0, 0.0, 0.0, 0.0, 0.0, 0.0, 0.0, 0.0, 0.0, 0.0, 0.0, 0.0, 0.0, 0.0, 0.0, 0.0, 0.0, 0.0, 0.0, 0.0, 0.0, 0.0, 0.0, 0.0, 0.0, 0.0, 0.0, 0.0, 0.0, 0.0, 0.0, 0.0, 0.0, 0.0, 0.0, 0.0, 0.0, 0.0, 0.0, 0.0, 0.0, 0.0, 0.0, 0.0, 0.0, 0.0, 0.0, 0.0, 0.0, 0.0, 0.0, 0.0, 0.0, 0.0, 0.0, 0.0, 0.0, 0.0, 0.0, 0.0, 0.0, 0.0, 0.0, 0.0, 0.0, 0.0, 0.0, 0.0, 0.0, 0.0, 0.0, 0.0, 0.0, 0.0, 0.0, 0.0, 0.0, 0.0, 0.0, 0.0, 0.0, 0.0, 0.0, 0.0, 0.0, 0.0, 0.0, 0.0, 0.0, 0.0, 0.0, 0.0, 0.0, 0.0, 0.0, 0.0, 0.0, 0.0, 0.0, 0.0, 0.0, 0.0, 0.0, 0.0, 0.0, 0.0, 0.0, 0.0, 0.0, 0.0, 0.0, 0.0, 0.0, 0.0, 0.0, 0.0, 0.0, 0.0, 0.0, 0.0, 0.0, 0.0, 0.0, 0.0, 0.0, 0.0, 0.0, 0.0, 0.0, 0.0, 0.0, 0.0, 0.0, 0.0, 0.0, 0.0, 0.0, 0.0, 0.0, 0.0, 0.0, 0.0, 0.0, 0.0, 0.0, 0.0, 0.0, 0.0, 0.0, 0.0, 0.0, 0.0, 0.0, 0.0, 0.0, 0.0, 0.0, 0.0, 0.0, 0.0, 0.0, 0.0, 0.0, 0.0, 0.0, 0.0, 0.0, 0.0, 0.0, 0.0, 0.0, 0.0, 0.0, 0.0, 0.0, 0.0, 0.0, 0.0, 0.0, 0.0, 0.0, 0.0, 0.0, 0.0, 0.0, 0.0, 0.0, 0.0, 0.0, 0.0, 0.0, 0.0, 0.0, 0.0, 0.0, 0.0, 0.0, 0.0, 0.0, 0.0, 0.0, 0.0, 0.0, 0.0, 0.0])
me_circle_001.materials.append(mat_material)
me_circle_001.update()

# ---- objects
ob_camera = bpy.data.objects.new('Camera', cam_camera)
ob_pc = bpy.data.objects.new('PC', me_cube_009)
ob_button = bpy.data.objects.new('Button', me_circle_001)

# ---- transforms, parenting, visibility, modifiers, constraints
ob_camera.location = (-0.7393, 9.086, 4.612)
ob_camera.rotation_euler = (-1.808, -3.142, -6.657)
ob_camera.scale = (1.0, 1.0, 1.0)
ob_camera.lock_rotations_4d = False
ob_camera.empty_display_type = 'ARROWS'
ob_camera.color = (0.0, 0.0, 0.0, 0.0)
ob_camera.display_type = 'WIRE'
ob_camera.lineart.crease_threshold = 0.0
ob_pc.location = (-4.051, 0.519, 2.211)
ob_pc.scale = (-0.7291, -0.6683, 0.2035)
ob_pc.lock_rotations_4d = False
ob_pc.empty_display_type = 'ARROWS'
ob_pc.lineart.crease_threshold = 0.0
_m = ob_pc.modifiers.new('Boolean.001', 'BOOLEAN')
ob_button.location = (-3.432, -0.1074, 2.163)
ob_button.rotation_euler = (-1.571, -2.22e-16, 2.22e-16)
ob_button.scale = (0.0619, 0.0619, 0.0619)

# ---- collection membership
col_collection.objects.link(ob_camera)
col_collection.objects.link(ob_pc)
col_collection.objects.link(ob_button)

# ---- scene / render settings (as saved in the file)
scene.camera = ob_camera
scene.frame_start = 1; scene.frame_end = 250; scene.frame_set(1)
scene.render.engine = 'BLENDER_EEVEE_NEXT'
scene.cycles.sampling_pattern = 'TABULATED_SOBOL'
bpy.context.view_layer.update()

# ---- added for rendering (the .blend has no usable light): sun
light_auto_sun = bpy.data.lights.new('AutoSun', 'SUN')
light_auto_sun.energy = 3.0
light_auto_sun.angle = 0.0523599
ob_auto_sun = bpy.data.objects.new('AutoSun', light_auto_sun)
scene.collection.objects.link(ob_auto_sun)
ob_auto_sun.rotation_euler = (0.872665, 0.174533, 0.523599)
bpy.context.view_layer.update()
